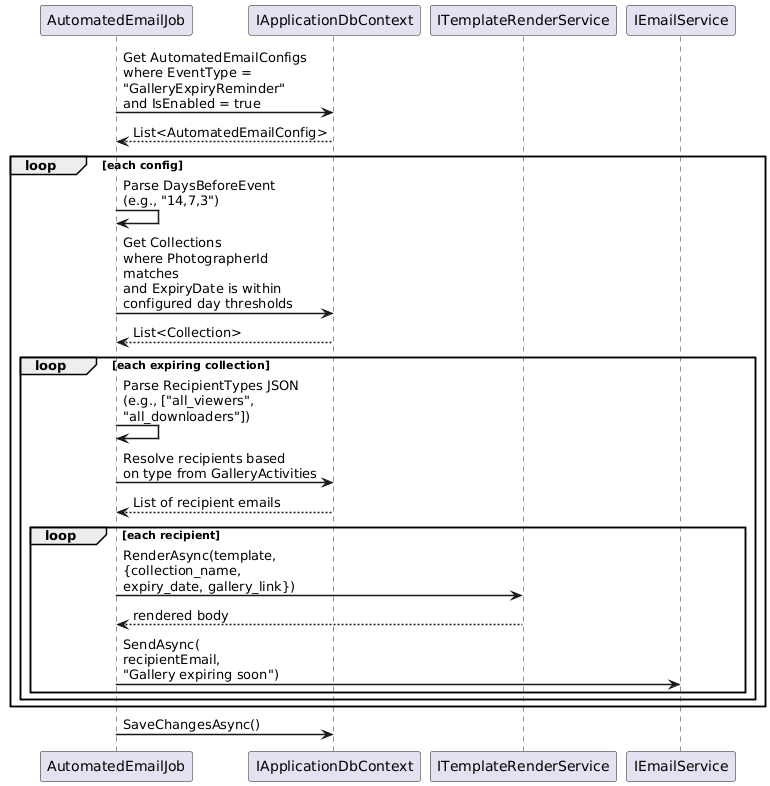

The diagram above was rendered by PlantUML. Its source (embedded in the PNG):
@startuml
skinparam sequenceArrowThickness 1.5
skinparam maxMessageSize 200

participant "AutomatedEmailJob" as Job
participant "IApplicationDbContext" as DB
participant "ITemplateRenderService" as Render
participant "IEmailService" as Email

Job -> DB : Get AutomatedEmailConfigs\nwhere EventType = "GalleryExpiryReminder"\nand IsEnabled = true
DB --> Job : List<AutomatedEmailConfig>

loop each config
  Job -> Job : Parse DaysBeforeEvent\n(e.g., "14,7,3")
  Job -> DB : Get Collections\nwhere PhotographerId matches\nand ExpiryDate is within\nconfigured day thresholds
  DB --> Job : List<Collection>

  loop each expiring collection
    Job -> Job : Parse RecipientTypes JSON\n(e.g., ["all_viewers",\n"all_downloaders"])

    Job -> DB : Resolve recipients based\non type from GalleryActivities
    DB --> Job : List of recipient emails

    loop each recipient
      Job -> Render : RenderAsync(template,\n{collection_name,\nexpiry_date, gallery_link})
      Render --> Job : rendered body
      Job -> Email : SendAsync(\nrecipientEmail,\n"Gallery expiring soon")
    end
  end
end

Job -> DB : SaveChangesAsync()

@enduml